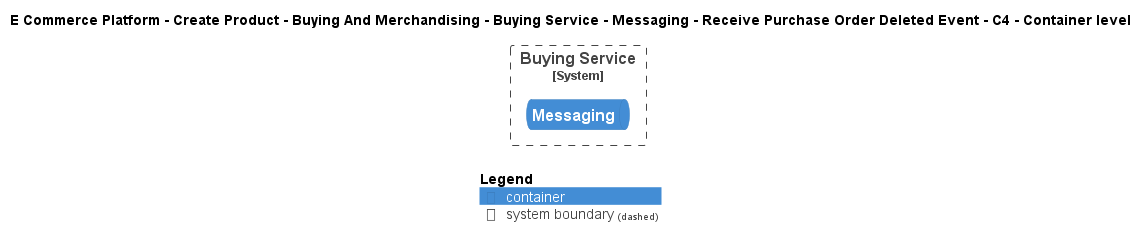

The diagram above was rendered by PlantUML. Its source (embedded in the PNG):
@startuml
!include ..\..\..\..\..\..\..\..\..\.c4s\C4_Container.puml

AddElementTag("c4interflow:lifecycle:new", $bgColor=green, $fontColor=#ffffff, $borderColor=green, $shadowing="False")
AddElementTag("c4interflow:lifecycle:changed", $bgColor=orange, $fontColor=#ffffff, $borderColor=orange, $shadowing="False")
AddElementTag("c4interflow:lifecycle:removed", $bgColor=red, $fontColor=#ffffff, $borderColor=red, $shadowing="False")

AddRelTag("c4interflow:lifecycle:new", $textColor=green, $lineColor=green)
AddRelTag("c4interflow:lifecycle:changed", $textColor=orange, $lineColor=orange)
AddRelTag("c4interflow:lifecycle:removed", $textColor=red, $lineColor=red)

SHOW_PERSON_PORTRAIT()
LAYOUT_TOP_DOWN()

skinparam linetype polyline

title E Commerce Platform - Create Product - Buying And Merchandising - Buying Service - Messaging - Receive Purchase Order Deleted Event - C4 - Container level


System_Boundary(ECommercePlatform.CreateProduct.BuyingAndMerchandising.SoftwareSystems.BuyingService, "Buying Service") {
    ContainerQueue(ECommercePlatform.CreateProduct.BuyingAndMerchandising.SoftwareSystems.BuyingService.Containers.Messaging, "Messaging", "", "")
}



SHOW_LEGEND()
@enduml